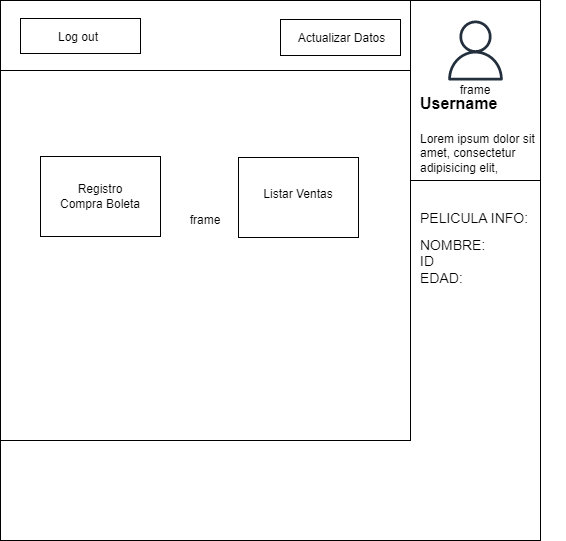

The diagram above was exported from draw.io. Its source (the exported page's mxGraphModel, read from the mxfile embedded in the PNG):
<mxGraphModel dx="1210" dy="575" grid="1" gridSize="10" guides="1" tooltips="1" connect="1" arrows="1" fold="1" page="1" pageScale="1" pageWidth="850" pageHeight="1100" math="0" shadow="0">
  <root>
    <mxCell id="0" />
    <mxCell id="1" parent="0" />
    <mxCell id="Lc-dgh5chlAbdxd0dMbT-1" value="" style="whiteSpace=wrap;html=1;aspect=fixed;" parent="1" vertex="1">
      <mxGeometry x="120" y="80" width="540" height="540" as="geometry" />
    </mxCell>
    <mxCell id="Lc-dgh5chlAbdxd0dMbT-3" value="frame" style="rounded=0;whiteSpace=wrap;html=1;" parent="1" vertex="1">
      <mxGeometry x="120" y="80" width="410" height="440" as="geometry" />
    </mxCell>
    <mxCell id="Lc-dgh5chlAbdxd0dMbT-4" value="frame" style="rounded=0;whiteSpace=wrap;html=1;" parent="1" vertex="1">
      <mxGeometry x="530" y="80" width="130" height="180" as="geometry" />
    </mxCell>
    <mxCell id="Lc-dgh5chlAbdxd0dMbT-6" value="" style="sketch=0;outlineConnect=0;fontColor=#232F3E;gradientColor=none;fillColor=#232F3D;strokeColor=none;dashed=0;verticalLabelPosition=bottom;verticalAlign=top;align=center;html=1;fontSize=12;fontStyle=0;aspect=fixed;pointerEvents=1;shape=mxgraph.aws4.user;" parent="1" vertex="1">
      <mxGeometry x="565" y="100" width="60" height="60" as="geometry" />
    </mxCell>
    <mxCell id="Lc-dgh5chlAbdxd0dMbT-7" value="&lt;h1&gt;&lt;font style=&quot;font-size: 16px;&quot;&gt;Username&lt;/font&gt;&lt;/h1&gt;&lt;p&gt;Lorem ipsum dolor sit amet, consectetur adipisicing elit,&amp;nbsp;&lt;/p&gt;" style="text;html=1;strokeColor=none;fillColor=none;spacing=5;spacingTop=-20;whiteSpace=wrap;overflow=hidden;rounded=0;" parent="1" vertex="1">
      <mxGeometry x="535" y="161" width="150" height="100" as="geometry" />
    </mxCell>
    <mxCell id="Lc-dgh5chlAbdxd0dMbT-15" value="&lt;h1 style=&quot;font-size: 14px;&quot;&gt;&lt;font style=&quot;font-size: 14px; font-weight: 400;&quot;&gt;PELICULA INFO:&lt;/font&gt;&lt;/h1&gt;&lt;div&gt;&lt;font style=&quot;font-size: 14px; font-weight: 400;&quot;&gt;NOMBRE:&amp;nbsp;&lt;/font&gt;&lt;/div&gt;&lt;div&gt;&lt;span style=&quot;font-size: 14px; background-color: initial;&quot;&gt;ID&lt;/span&gt;&lt;/div&gt;&lt;div&gt;&lt;span style=&quot;font-size: 14px; background-color: initial;&quot;&gt;EDAD:&lt;/span&gt;&lt;br&gt;&lt;/div&gt;&lt;div&gt;&lt;font style=&quot;font-size: 14px; font-weight: 400;&quot;&gt;&lt;br&gt;&lt;/font&gt;&lt;/div&gt;" style="text;html=1;strokeColor=none;fillColor=none;spacing=5;spacingTop=-20;whiteSpace=wrap;overflow=hidden;rounded=0;" parent="1" vertex="1">
      <mxGeometry x="535" y="291" width="120" height="100" as="geometry" />
    </mxCell>
    <mxCell id="Lo7OBa5YquOXytEvzS70-1" value="" style="rounded=0;whiteSpace=wrap;html=1;" parent="1" vertex="1">
      <mxGeometry x="160" y="236" width="120" height="80" as="geometry" />
    </mxCell>
    <mxCell id="Lo7OBa5YquOXytEvzS70-2" value="Registro Compra Boleta" style="text;html=1;strokeColor=none;fillColor=none;align=center;verticalAlign=middle;whiteSpace=wrap;rounded=0;" parent="1" vertex="1">
      <mxGeometry x="175" y="261" width="90" height="30" as="geometry" />
    </mxCell>
    <mxCell id="Lo7OBa5YquOXytEvzS70-3" value="" style="rounded=0;whiteSpace=wrap;html=1;" parent="1" vertex="1">
      <mxGeometry x="358" y="237" width="120" height="80" as="geometry" />
    </mxCell>
    <mxCell id="Lo7OBa5YquOXytEvzS70-4" value="Listar Ventas" style="text;html=1;strokeColor=none;fillColor=none;align=center;verticalAlign=middle;whiteSpace=wrap;rounded=0;" parent="1" vertex="1">
      <mxGeometry x="373" y="259" width="90" height="30" as="geometry" />
    </mxCell>
    <mxCell id="Lo7OBa5YquOXytEvzS70-5" value="" style="rounded=0;whiteSpace=wrap;html=1;" parent="1" vertex="1">
      <mxGeometry x="120" y="80" width="410" height="70" as="geometry" />
    </mxCell>
    <mxCell id="Lo7OBa5YquOXytEvzS70-6" value="" style="rounded=0;whiteSpace=wrap;html=1;" parent="1" vertex="1">
      <mxGeometry x="140" y="98" width="120" height="35" as="geometry" />
    </mxCell>
    <mxCell id="Lo7OBa5YquOXytEvzS70-7" value="" style="rounded=0;whiteSpace=wrap;html=1;" parent="1" vertex="1">
      <mxGeometry x="400" y="99" width="120" height="36" as="geometry" />
    </mxCell>
    <mxCell id="Lo7OBa5YquOXytEvzS70-8" value="Actualizar Datos" style="text;html=1;strokeColor=none;fillColor=none;align=center;verticalAlign=middle;whiteSpace=wrap;rounded=0;" parent="1" vertex="1">
      <mxGeometry x="403" y="103" width="117" height="30" as="geometry" />
    </mxCell>
    <mxCell id="Lo7OBa5YquOXytEvzS70-9" value="Log out" style="text;html=1;strokeColor=none;fillColor=none;align=center;verticalAlign=middle;whiteSpace=wrap;rounded=0;" parent="1" vertex="1">
      <mxGeometry x="148" y="102" width="100" height="30" as="geometry" />
    </mxCell>
  </root>
</mxGraphModel>